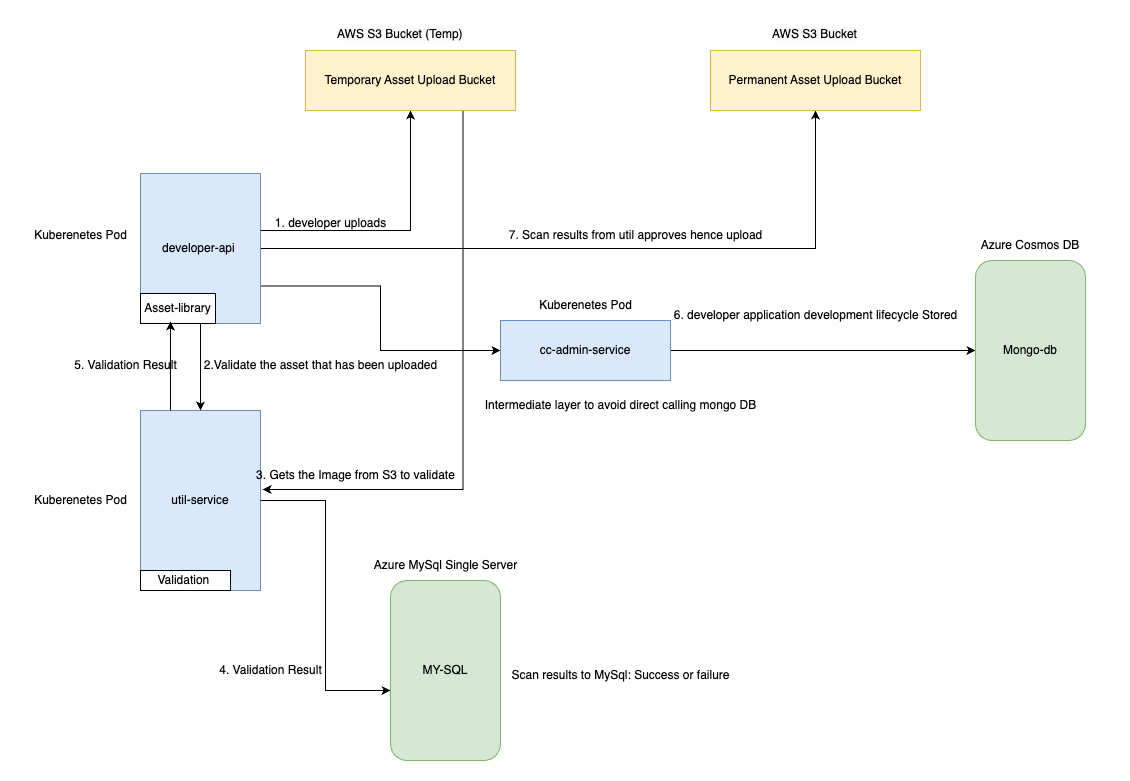

The diagram above was exported from draw.io. Its source (the exported page's mxGraphModel, read from the mxfile embedded in the PNG):
<mxGraphModel dx="1242" dy="758" grid="1" gridSize="10" guides="1" tooltips="1" connect="1" arrows="1" fold="1" page="1" pageScale="1" pageWidth="1200" pageHeight="1920" math="0" shadow="0">
  <root>
    <mxCell id="0" />
    <mxCell id="1" parent="0" />
    <mxCell id="ltTwGNn6oaoDVQRvx2JD-28" style="edgeStyle=orthogonalEdgeStyle;rounded=0;orthogonalLoop=1;jettySize=auto;html=1;exitX=1;exitY=0.75;exitDx=0;exitDy=0;entryX=0;entryY=0.5;entryDx=0;entryDy=0;" edge="1" parent="1" source="ltTwGNn6oaoDVQRvx2JD-1" target="ltTwGNn6oaoDVQRvx2JD-2">
      <mxGeometry relative="1" as="geometry" />
    </mxCell>
    <mxCell id="ltTwGNn6oaoDVQRvx2JD-39" style="edgeStyle=orthogonalEdgeStyle;rounded=0;orthogonalLoop=1;jettySize=auto;html=1;entryX=0.5;entryY=1;entryDx=0;entryDy=0;" edge="1" parent="1" source="ltTwGNn6oaoDVQRvx2JD-1" target="ltTwGNn6oaoDVQRvx2JD-38">
      <mxGeometry relative="1" as="geometry" />
    </mxCell>
    <mxCell id="ltTwGNn6oaoDVQRvx2JD-1" value="developer-api&amp;nbsp;" style="rounded=0;whiteSpace=wrap;html=1;fillColor=#dae8fc;strokeColor=#6c8ebf;" vertex="1" parent="1">
      <mxGeometry x="130" y="163" width="120" height="150" as="geometry" />
    </mxCell>
    <mxCell id="ltTwGNn6oaoDVQRvx2JD-29" style="edgeStyle=orthogonalEdgeStyle;rounded=0;orthogonalLoop=1;jettySize=auto;html=1;entryX=0;entryY=0.5;entryDx=0;entryDy=0;" edge="1" parent="1" source="ltTwGNn6oaoDVQRvx2JD-2" target="ltTwGNn6oaoDVQRvx2JD-3">
      <mxGeometry relative="1" as="geometry" />
    </mxCell>
    <mxCell id="ltTwGNn6oaoDVQRvx2JD-2" value="cc-admin-service" style="rounded=0;whiteSpace=wrap;html=1;fillColor=#dae8fc;strokeColor=#6c8ebf;" vertex="1" parent="1">
      <mxGeometry x="490" y="310" width="170" height="60" as="geometry" />
    </mxCell>
    <mxCell id="ltTwGNn6oaoDVQRvx2JD-3" value="Mongo-db" style="rounded=1;whiteSpace=wrap;html=1;fillColor=#d5e8d4;strokeColor=#82b366;" vertex="1" parent="1">
      <mxGeometry x="965" y="250" width="110" height="180" as="geometry" />
    </mxCell>
    <mxCell id="ltTwGNn6oaoDVQRvx2JD-6" value="util-service" style="rounded=0;whiteSpace=wrap;html=1;fillColor=#dae8fc;strokeColor=#6c8ebf;" vertex="1" parent="1">
      <mxGeometry x="130" y="400" width="120" height="180" as="geometry" />
    </mxCell>
    <mxCell id="ltTwGNn6oaoDVQRvx2JD-9" value="Asset-library" style="rounded=0;whiteSpace=wrap;html=1;" vertex="1" parent="1">
      <mxGeometry x="130" y="283" width="75" height="30" as="geometry" />
    </mxCell>
    <mxCell id="ltTwGNn6oaoDVQRvx2JD-11" value="Validation&amp;nbsp;" style="whiteSpace=wrap;html=1;" vertex="1" parent="1">
      <mxGeometry x="130" y="560" width="90" height="20" as="geometry" />
    </mxCell>
    <mxCell id="ltTwGNn6oaoDVQRvx2JD-13" value="MY-SQL" style="rounded=1;whiteSpace=wrap;html=1;fillColor=#d5e8d4;strokeColor=#82b366;" vertex="1" parent="1">
      <mxGeometry x="380" y="570" width="110" height="180" as="geometry" />
    </mxCell>
    <mxCell id="ltTwGNn6oaoDVQRvx2JD-14" value="Scan results to MySql: Success or failure" style="text;html=1;align=center;verticalAlign=middle;resizable=0;points=[];autosize=1;strokeColor=none;fillColor=none;" vertex="1" parent="1">
      <mxGeometry x="490" y="650" width="240" height="30" as="geometry" />
    </mxCell>
    <mxCell id="ltTwGNn6oaoDVQRvx2JD-16" value="Kuberenetes Pod" style="text;html=1;align=center;verticalAlign=middle;resizable=0;points=[];autosize=1;strokeColor=none;fillColor=none;" vertex="1" parent="1">
      <mxGeometry x="10" y="210" width="120" height="30" as="geometry" />
    </mxCell>
    <mxCell id="ltTwGNn6oaoDVQRvx2JD-18" value="&lt;span style=&quot;color: rgb(0, 0, 0); font-family: Helvetica; font-size: 12px; font-style: normal; font-variant-ligatures: normal; font-variant-caps: normal; font-weight: 400; letter-spacing: normal; orphans: 2; text-align: center; text-indent: 0px; text-transform: none; widows: 2; word-spacing: 0px; -webkit-text-stroke-width: 0px; white-space: normal; background-color: rgb(251, 251, 251); text-decoration-thickness: initial; text-decoration-style: initial; text-decoration-color: initial; display: inline !important; float: none;&quot;&gt;AWS S3 Bucket (Temp)&lt;/span&gt;" style="text;whiteSpace=wrap;html=1;" vertex="1" parent="1">
      <mxGeometry x="325" y="10" width="150" height="20" as="geometry" />
    </mxCell>
    <mxCell id="ltTwGNn6oaoDVQRvx2JD-19" value="" style="endArrow=classic;html=1;rounded=0;entryX=0.5;entryY=1;entryDx=0;entryDy=0;" edge="1" parent="1" target="ltTwGNn6oaoDVQRvx2JD-30">
      <mxGeometry width="50" height="50" relative="1" as="geometry">
        <mxPoint x="250" y="220" as="sourcePoint" />
        <mxPoint x="395" y="148" as="targetPoint" />
        <Array as="points">
          <mxPoint x="400" y="220" />
        </Array>
      </mxGeometry>
    </mxCell>
    <mxCell id="ltTwGNn6oaoDVQRvx2JD-21" value="1. developer uploads" style="text;html=1;align=center;verticalAlign=middle;resizable=0;points=[];autosize=1;strokeColor=none;fillColor=none;" vertex="1" parent="1">
      <mxGeometry x="255" y="198" width="130" height="30" as="geometry" />
    </mxCell>
    <mxCell id="ltTwGNn6oaoDVQRvx2JD-25" value="3. Gets the Image from S3 to validate" style="text;html=1;align=center;verticalAlign=middle;resizable=0;points=[];autosize=1;strokeColor=none;fillColor=none;" vertex="1" parent="1">
      <mxGeometry x="235" y="450" width="220" height="30" as="geometry" />
    </mxCell>
    <mxCell id="ltTwGNn6oaoDVQRvx2JD-26" value="" style="endArrow=classic;html=1;rounded=0;entryX=0.5;entryY=0;entryDx=0;entryDy=0;" edge="1" parent="1" target="ltTwGNn6oaoDVQRvx2JD-6">
      <mxGeometry width="50" height="50" relative="1" as="geometry">
        <mxPoint x="190" y="313" as="sourcePoint" />
        <mxPoint x="250" y="350" as="targetPoint" />
      </mxGeometry>
    </mxCell>
    <mxCell id="ltTwGNn6oaoDVQRvx2JD-27" value="2.Validate the asset that has been uploaded" style="text;html=1;align=center;verticalAlign=middle;resizable=0;points=[];autosize=1;strokeColor=none;fillColor=none;" vertex="1" parent="1">
      <mxGeometry x="180" y="340" width="260" height="30" as="geometry" />
    </mxCell>
    <mxCell id="ltTwGNn6oaoDVQRvx2JD-31" style="edgeStyle=orthogonalEdgeStyle;rounded=0;orthogonalLoop=1;jettySize=auto;html=1;exitX=0.75;exitY=1;exitDx=0;exitDy=0;entryX=1.017;entryY=0.439;entryDx=0;entryDy=0;entryPerimeter=0;" edge="1" parent="1" source="ltTwGNn6oaoDVQRvx2JD-30" target="ltTwGNn6oaoDVQRvx2JD-6">
      <mxGeometry relative="1" as="geometry">
        <mxPoint x="453" y="480" as="targetPoint" />
        <Array as="points">
          <mxPoint x="453" y="479" />
        </Array>
      </mxGeometry>
    </mxCell>
    <mxCell id="ltTwGNn6oaoDVQRvx2JD-30" value="Temporary Asset Upload Bucket" style="rounded=0;whiteSpace=wrap;html=1;fillColor=#fff2cc;strokeColor=#d6b656;" vertex="1" parent="1">
      <mxGeometry x="295" y="40" width="210" height="60" as="geometry" />
    </mxCell>
    <mxCell id="ltTwGNn6oaoDVQRvx2JD-32" style="edgeStyle=orthogonalEdgeStyle;rounded=0;orthogonalLoop=1;jettySize=auto;html=1;entryX=0;entryY=0.611;entryDx=0;entryDy=0;entryPerimeter=0;" edge="1" parent="1" source="ltTwGNn6oaoDVQRvx2JD-6" target="ltTwGNn6oaoDVQRvx2JD-13">
      <mxGeometry relative="1" as="geometry" />
    </mxCell>
    <mxCell id="ltTwGNn6oaoDVQRvx2JD-33" value="4. Validation Result" style="text;html=1;align=center;verticalAlign=middle;resizable=0;points=[];autosize=1;strokeColor=none;fillColor=none;" vertex="1" parent="1">
      <mxGeometry x="195" y="645" width="130" height="30" as="geometry" />
    </mxCell>
    <mxCell id="ltTwGNn6oaoDVQRvx2JD-34" value="&lt;span style=&quot;color: rgb(0, 0, 0); font-family: Helvetica; font-size: 12px; font-style: normal; font-variant-ligatures: normal; font-variant-caps: normal; font-weight: 400; letter-spacing: normal; orphans: 2; text-align: center; text-indent: 0px; text-transform: none; widows: 2; word-spacing: 0px; -webkit-text-stroke-width: 0px; white-space: normal; background-color: rgb(251, 251, 251); text-decoration-thickness: initial; text-decoration-style: initial; text-decoration-color: initial; display: inline !important; float: none;&quot;&gt;AWS S3 Bucket&lt;/span&gt;" style="text;whiteSpace=wrap;html=1;" vertex="1" parent="1">
      <mxGeometry x="760" y="10" width="120" height="40" as="geometry" />
    </mxCell>
    <mxCell id="ltTwGNn6oaoDVQRvx2JD-35" value="6. developer application development lifecycle Stored" style="text;html=1;align=center;verticalAlign=middle;resizable=0;points=[];autosize=1;strokeColor=none;fillColor=none;" vertex="1" parent="1">
      <mxGeometry x="650" y="290" width="310" height="30" as="geometry" />
    </mxCell>
    <mxCell id="ltTwGNn6oaoDVQRvx2JD-36" value="Intermediate layer to avoid direct calling mongo DB" style="text;html=1;align=center;verticalAlign=middle;resizable=0;points=[];autosize=1;strokeColor=none;fillColor=none;" vertex="1" parent="1">
      <mxGeometry x="465" y="380" width="290" height="30" as="geometry" />
    </mxCell>
    <mxCell id="ltTwGNn6oaoDVQRvx2JD-38" value="Permanent Asset Upload Bucket" style="rounded=0;whiteSpace=wrap;html=1;fillColor=#fff2cc;strokeColor=#d6b656;" vertex="1" parent="1">
      <mxGeometry x="700" y="40" width="210" height="60" as="geometry" />
    </mxCell>
    <mxCell id="ltTwGNn6oaoDVQRvx2JD-40" value="7. Scan results from util approves hence upload" style="text;html=1;align=center;verticalAlign=middle;resizable=0;points=[];autosize=1;strokeColor=none;fillColor=none;" vertex="1" parent="1">
      <mxGeometry x="485" y="210" width="280" height="30" as="geometry" />
    </mxCell>
    <mxCell id="ltTwGNn6oaoDVQRvx2JD-42" style="edgeStyle=orthogonalEdgeStyle;rounded=0;orthogonalLoop=1;jettySize=auto;html=1;exitX=0.25;exitY=0;exitDx=0;exitDy=0;entryX=0.4;entryY=0.933;entryDx=0;entryDy=0;entryPerimeter=0;" edge="1" parent="1" source="ltTwGNn6oaoDVQRvx2JD-6" target="ltTwGNn6oaoDVQRvx2JD-9">
      <mxGeometry relative="1" as="geometry" />
    </mxCell>
    <mxCell id="ltTwGNn6oaoDVQRvx2JD-43" value="5. Validation Result" style="text;html=1;align=center;verticalAlign=middle;resizable=0;points=[];autosize=1;strokeColor=none;fillColor=none;" vertex="1" parent="1">
      <mxGeometry x="50" y="340" width="130" height="30" as="geometry" />
    </mxCell>
    <mxCell id="ltTwGNn6oaoDVQRvx2JD-44" value="Kuberenetes Pod" style="text;html=1;align=center;verticalAlign=middle;resizable=0;points=[];autosize=1;strokeColor=none;fillColor=none;" vertex="1" parent="1">
      <mxGeometry x="10" y="475" width="120" height="30" as="geometry" />
    </mxCell>
    <mxCell id="ltTwGNn6oaoDVQRvx2JD-45" value="Kuberenetes Pod" style="text;html=1;align=center;verticalAlign=middle;resizable=0;points=[];autosize=1;strokeColor=none;fillColor=none;" vertex="1" parent="1">
      <mxGeometry x="515" y="280" width="120" height="30" as="geometry" />
    </mxCell>
    <mxCell id="ltTwGNn6oaoDVQRvx2JD-48" value="Azure Cosmos DB" style="text;html=1;align=center;verticalAlign=middle;whiteSpace=wrap;rounded=0;" vertex="1" parent="1">
      <mxGeometry x="940" y="220" width="160" height="30" as="geometry" />
    </mxCell>
    <mxCell id="ltTwGNn6oaoDVQRvx2JD-49" value="Azure MySql Single Server" style="text;html=1;align=center;verticalAlign=middle;resizable=0;points=[];autosize=1;strokeColor=none;fillColor=none;" vertex="1" parent="1">
      <mxGeometry x="350" y="540" width="170" height="30" as="geometry" />
    </mxCell>
  </root>
</mxGraphModel>